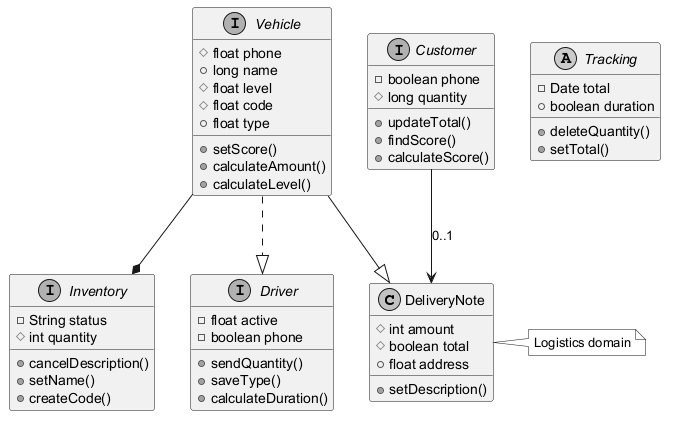

The diagram above was rendered by PlantUML. Its source (embedded in the PNG):
@startuml
skinparam monochrome true
class DeliveryNote {
  #int amount
  #boolean total
  +float address
  +setDescription()
}
interface Inventory {
  -String status
  #int quantity
  +cancelDescription()
  +setName()
  +createCode()
}
interface Driver {
  -float active
  -boolean phone
  +sendQuantity()
  +saveType()
  +calculateDuration()
}
interface Vehicle {
  #float phone
  +long name
  #float level
  #float code
  +float type
  +setScore()
  +calculateAmount()
  +calculateLevel()
}
abstract class Tracking {
  -Date total
  +boolean duration
  +deleteQuantity()
  +setTotal()
}
interface Customer {
  -boolean phone
  #long quantity
  +updateTotal()
  +findScore()
  +calculateScore()
}
Vehicle --* Inventory
Customer --> DeliveryNote : "0..1"
Vehicle --|> DeliveryNote
Vehicle ..|> Driver
note right of DeliveryNote : Logistics domain
@enduml